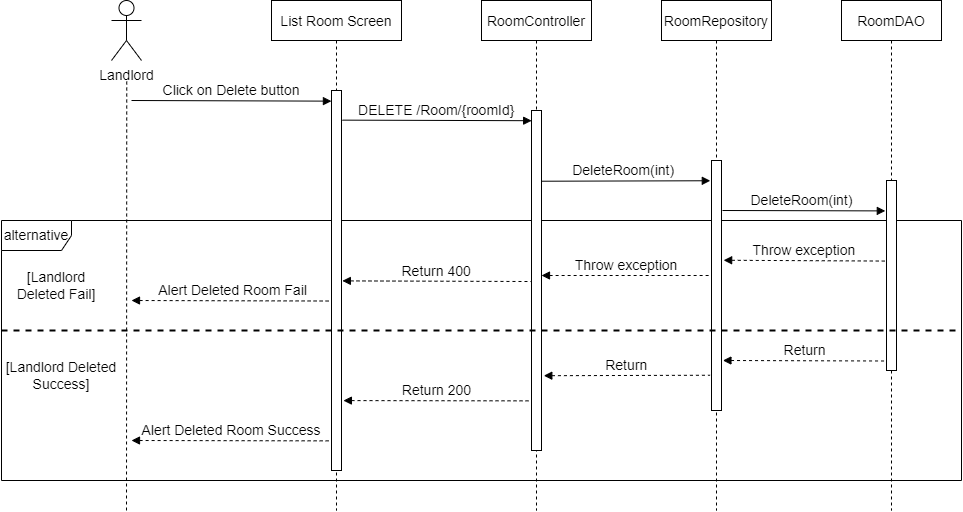

The diagram above was exported from draw.io. Its source (the exported page's mxGraphModel, read from the mxfile embedded in the PNG):
<mxGraphModel dx="1840" dy="591" grid="1" gridSize="10" guides="1" tooltips="1" connect="1" arrows="1" fold="1" page="1" pageScale="1" pageWidth="827" pageHeight="1169" math="0" shadow="0">
  <root>
    <mxCell id="0" />
    <mxCell id="1" parent="0" />
    <mxCell id="OpCAMoGPB4F_HJ-uczgX-25" value="alternative" style="shape=umlFrame;whiteSpace=wrap;html=1;width=70;height=30;fontSize=14;" parent="1" vertex="1">
      <mxGeometry x="-120" y="320" width="960" height="260" as="geometry" />
    </mxCell>
    <mxCell id="OpCAMoGPB4F_HJ-uczgX-1" value="List Room Screen" style="shape=umlLifeline;perimeter=lifelinePerimeter;container=1;collapsible=0;recursiveResize=0;rounded=0;shadow=0;strokeWidth=1;fontSize=14;" parent="1" vertex="1">
      <mxGeometry x="150" y="100" width="130" height="510" as="geometry" />
    </mxCell>
    <mxCell id="OpCAMoGPB4F_HJ-uczgX-2" value="" style="points=[];perimeter=orthogonalPerimeter;rounded=0;shadow=0;strokeWidth=1;fontSize=14;" parent="OpCAMoGPB4F_HJ-uczgX-1" vertex="1">
      <mxGeometry x="60" y="90" width="10" height="380" as="geometry" />
    </mxCell>
    <mxCell id="OpCAMoGPB4F_HJ-uczgX-3" value="RoomController" style="shape=umlLifeline;perimeter=lifelinePerimeter;container=1;collapsible=0;recursiveResize=0;rounded=0;shadow=0;strokeWidth=1;fontSize=14;" parent="1" vertex="1">
      <mxGeometry x="360" y="100" width="110" height="510" as="geometry" />
    </mxCell>
    <mxCell id="OpCAMoGPB4F_HJ-uczgX-4" value="" style="points=[];perimeter=orthogonalPerimeter;rounded=0;shadow=0;strokeWidth=1;fontSize=14;" parent="OpCAMoGPB4F_HJ-uczgX-3" vertex="1">
      <mxGeometry x="50" y="110" width="10" height="340" as="geometry" />
    </mxCell>
    <mxCell id="OpCAMoGPB4F_HJ-uczgX-5" value="Landlord" style="shape=umlActor;verticalLabelPosition=bottom;verticalAlign=top;html=1;outlineConnect=0;fontSize=14;" parent="1" vertex="1">
      <mxGeometry x="-10" y="100" width="30" height="60" as="geometry" />
    </mxCell>
    <mxCell id="OpCAMoGPB4F_HJ-uczgX-6" value="" style="endArrow=none;dashed=1;html=1;rounded=0;startArrow=none;fontSize=14;" parent="1" edge="1">
      <mxGeometry width="50" height="50" relative="1" as="geometry">
        <mxPoint x="5" y="610" as="sourcePoint" />
        <mxPoint x="5.249999999999545" y="180" as="targetPoint" />
      </mxGeometry>
    </mxCell>
    <mxCell id="OpCAMoGPB4F_HJ-uczgX-7" value="Click on Delete button" style="verticalAlign=bottom;endArrow=block;entryX=-0.007;entryY=0.028;shadow=0;strokeWidth=1;entryDx=0;entryDy=0;entryPerimeter=0;fontSize=14;" parent="1" target="OpCAMoGPB4F_HJ-uczgX-2" edge="1">
      <mxGeometry relative="1" as="geometry">
        <mxPoint x="10" y="200" as="sourcePoint" />
        <mxPoint x="180" y="200.0000000000001" as="targetPoint" />
      </mxGeometry>
    </mxCell>
    <mxCell id="OpCAMoGPB4F_HJ-uczgX-8" value="DELETE /Room/{roomId}" style="verticalAlign=bottom;endArrow=block;shadow=0;strokeWidth=1;entryX=0.016;entryY=0.03;entryDx=0;entryDy=0;entryPerimeter=0;exitX=1.094;exitY=0.078;exitDx=0;exitDy=0;exitPerimeter=0;fontSize=14;" parent="1" source="OpCAMoGPB4F_HJ-uczgX-2" target="OpCAMoGPB4F_HJ-uczgX-4" edge="1">
      <mxGeometry relative="1" as="geometry">
        <mxPoint x="210" y="210" as="sourcePoint" />
        <mxPoint x="380" y="209" as="targetPoint" />
      </mxGeometry>
    </mxCell>
    <mxCell id="OpCAMoGPB4F_HJ-uczgX-9" value="RoomRepository" style="shape=umlLifeline;perimeter=lifelinePerimeter;container=1;collapsible=0;recursiveResize=0;rounded=0;shadow=0;strokeWidth=1;fontSize=14;" parent="1" vertex="1">
      <mxGeometry x="540" y="100" width="110" height="510" as="geometry" />
    </mxCell>
    <mxCell id="OpCAMoGPB4F_HJ-uczgX-10" value="" style="points=[];perimeter=orthogonalPerimeter;rounded=0;shadow=0;strokeWidth=1;fontSize=14;" parent="OpCAMoGPB4F_HJ-uczgX-9" vertex="1">
      <mxGeometry x="50" y="160" width="10" height="250" as="geometry" />
    </mxCell>
    <mxCell id="OpCAMoGPB4F_HJ-uczgX-11" value="[Landlord Deleted Fail]" style="text;html=1;strokeColor=none;fillColor=none;align=center;verticalAlign=middle;whiteSpace=wrap;rounded=0;fontSize=14;" parent="OpCAMoGPB4F_HJ-uczgX-9" vertex="1">
      <mxGeometry x="-660" y="270" width="110" height="30" as="geometry" />
    </mxCell>
    <mxCell id="OpCAMoGPB4F_HJ-uczgX-12" value="RoomDAO" style="shape=umlLifeline;perimeter=lifelinePerimeter;container=1;collapsible=0;recursiveResize=0;rounded=0;shadow=0;strokeWidth=1;fontSize=14;" parent="1" vertex="1">
      <mxGeometry x="720" y="100" width="100" height="510" as="geometry" />
    </mxCell>
    <mxCell id="OpCAMoGPB4F_HJ-uczgX-13" value="" style="points=[];perimeter=orthogonalPerimeter;rounded=0;shadow=0;strokeWidth=1;fontSize=14;" parent="OpCAMoGPB4F_HJ-uczgX-12" vertex="1">
      <mxGeometry x="45" y="180" width="10" height="190" as="geometry" />
    </mxCell>
    <mxCell id="OpCAMoGPB4F_HJ-uczgX-16" value="DeleteRoom(int) " style="verticalAlign=bottom;endArrow=block;shadow=0;strokeWidth=1;entryX=-0.12;entryY=0.081;entryDx=0;entryDy=0;entryPerimeter=0;exitX=0.98;exitY=0.208;exitDx=0;exitDy=0;exitPerimeter=0;fontSize=14;" parent="1" source="OpCAMoGPB4F_HJ-uczgX-4" target="OpCAMoGPB4F_HJ-uczgX-10" edge="1">
      <mxGeometry relative="1" as="geometry">
        <mxPoint x="400" y="280" as="sourcePoint" />
        <mxPoint x="770" y="260" as="targetPoint" />
      </mxGeometry>
    </mxCell>
    <mxCell id="OpCAMoGPB4F_HJ-uczgX-17" value="DeleteRoom(int) " style="verticalAlign=bottom;endArrow=block;shadow=0;strokeWidth=1;exitX=1.097;exitY=0.2;exitDx=0;exitDy=0;exitPerimeter=0;entryX=-0.119;entryY=0.16;entryDx=0;entryDy=0;entryPerimeter=0;fontSize=14;" parent="1" source="OpCAMoGPB4F_HJ-uczgX-10" target="OpCAMoGPB4F_HJ-uczgX-13" edge="1">
      <mxGeometry relative="1" as="geometry">
        <mxPoint x="800" y="279.71999999999997" as="sourcePoint" />
        <mxPoint x="980" y="280" as="targetPoint" />
      </mxGeometry>
    </mxCell>
    <mxCell id="OpCAMoGPB4F_HJ-uczgX-18" value="Return 200" style="verticalAlign=bottom;endArrow=none;shadow=0;strokeWidth=1;entryX=-0.049;entryY=0.854;entryDx=0;entryDy=0;entryPerimeter=0;endFill=0;startArrow=block;startFill=1;dashed=1;exitX=1.19;exitY=0.816;exitDx=0;exitDy=0;exitPerimeter=0;fontSize=14;" parent="1" source="OpCAMoGPB4F_HJ-uczgX-2" target="OpCAMoGPB4F_HJ-uczgX-4" edge="1">
      <mxGeometry relative="1" as="geometry">
        <mxPoint x="200" y="410" as="sourcePoint" />
        <mxPoint x="389.4500000000003" y="410" as="targetPoint" />
      </mxGeometry>
    </mxCell>
    <mxCell id="OpCAMoGPB4F_HJ-uczgX-19" value="Alert Deleted Room Success" style="verticalAlign=bottom;endArrow=none;shadow=0;strokeWidth=1;entryX=-0.034;entryY=0.922;entryDx=0;entryDy=0;entryPerimeter=0;endFill=0;startArrow=block;startFill=1;dashed=1;fontSize=14;" parent="1" target="OpCAMoGPB4F_HJ-uczgX-2" edge="1">
      <mxGeometry relative="1" as="geometry">
        <mxPoint x="10" y="539.9999999999998" as="sourcePoint" />
        <mxPoint x="199.45000000000027" y="420" as="targetPoint" />
      </mxGeometry>
    </mxCell>
    <mxCell id="OpCAMoGPB4F_HJ-uczgX-20" value="Throw exception" style="verticalAlign=bottom;endArrow=none;shadow=0;strokeWidth=1;endFill=0;startArrow=block;startFill=1;dashed=1;fontSize=14;" parent="1" source="OpCAMoGPB4F_HJ-uczgX-4" edge="1">
      <mxGeometry relative="1" as="geometry">
        <mxPoint x="420" y="375" as="sourcePoint" />
        <mxPoint x="590" y="375" as="targetPoint" />
      </mxGeometry>
    </mxCell>
    <mxCell id="OpCAMoGPB4F_HJ-uczgX-21" value="Return 400" style="verticalAlign=bottom;endArrow=none;shadow=0;strokeWidth=1;entryX=0;entryY=0.503;entryDx=0;entryDy=0;entryPerimeter=0;endFill=0;startArrow=block;startFill=1;dashed=1;exitX=1.085;exitY=0.501;exitDx=0;exitDy=0;exitPerimeter=0;fontSize=14;" parent="1" source="OpCAMoGPB4F_HJ-uczgX-2" target="OpCAMoGPB4F_HJ-uczgX-4" edge="1">
      <mxGeometry relative="1" as="geometry">
        <mxPoint x="180" y="379.94000000000005" as="sourcePoint" />
        <mxPoint x="367.46000000000004" y="379.5" as="targetPoint" />
      </mxGeometry>
    </mxCell>
    <mxCell id="OpCAMoGPB4F_HJ-uczgX-22" value=" Alert Deleted Room Fail" style="verticalAlign=bottom;endArrow=none;shadow=0;strokeWidth=1;entryX=0;entryY=0.554;entryDx=0;entryDy=0;entryPerimeter=0;endFill=0;startArrow=block;startFill=1;dashed=1;fontSize=14;" parent="1" target="OpCAMoGPB4F_HJ-uczgX-2" edge="1">
      <mxGeometry relative="1" as="geometry">
        <mxPoint x="10" y="400" as="sourcePoint" />
        <mxPoint x="204.6599999999994" y="400.3600000000001" as="targetPoint" />
      </mxGeometry>
    </mxCell>
    <mxCell id="OpCAMoGPB4F_HJ-uczgX-23" value="[Landlord Deleted Success]" style="text;html=1;strokeColor=none;fillColor=none;align=center;verticalAlign=middle;whiteSpace=wrap;rounded=0;fontSize=14;" parent="1" vertex="1">
      <mxGeometry x="-120" y="460" width="120" height="30" as="geometry" />
    </mxCell>
    <mxCell id="OpCAMoGPB4F_HJ-uczgX-24" value="Return" style="verticalAlign=bottom;endArrow=none;shadow=0;strokeWidth=1;endFill=0;startArrow=block;startFill=1;dashed=1;fontSize=14;entryX=-0.142;entryY=0.859;entryDx=0;entryDy=0;entryPerimeter=0;exitX=1.231;exitY=0.78;exitDx=0;exitDy=0;exitPerimeter=0;" parent="1" source="OpCAMoGPB4F_HJ-uczgX-4" target="OpCAMoGPB4F_HJ-uczgX-10" edge="1">
      <mxGeometry relative="1" as="geometry">
        <mxPoint x="400" y="474.5" as="sourcePoint" />
        <mxPoint x="570" y="475" as="targetPoint" />
      </mxGeometry>
    </mxCell>
    <mxCell id="OpCAMoGPB4F_HJ-uczgX-26" value="" style="endArrow=none;dashed=1;html=1;strokeWidth=2;rounded=0;fontSize=14;" parent="1" edge="1">
      <mxGeometry width="50" height="50" relative="1" as="geometry">
        <mxPoint x="-120" y="430" as="sourcePoint" />
        <mxPoint x="840" y="430" as="targetPoint" />
      </mxGeometry>
    </mxCell>
    <mxCell id="OpCAMoGPB4F_HJ-uczgX-14" value="Throw exception" style="verticalAlign=bottom;endArrow=none;shadow=0;strokeWidth=1;endFill=0;startArrow=block;startFill=1;dashed=1;fontSize=14;exitX=1.214;exitY=0.399;exitDx=0;exitDy=0;exitPerimeter=0;entryX=-0.149;entryY=0.424;entryDx=0;entryDy=0;entryPerimeter=0;" parent="1" source="OpCAMoGPB4F_HJ-uczgX-10" target="OpCAMoGPB4F_HJ-uczgX-13" edge="1">
      <mxGeometry relative="1" as="geometry">
        <mxPoint x="610" y="360" as="sourcePoint" />
        <mxPoint x="760" y="360" as="targetPoint" />
      </mxGeometry>
    </mxCell>
    <mxCell id="OpCAMoGPB4F_HJ-uczgX-15" value="Return" style="verticalAlign=bottom;endArrow=none;shadow=0;strokeWidth=1;endFill=0;startArrow=block;startFill=1;dashed=1;fontSize=14;entryX=0;entryY=0.95;entryDx=0;entryDy=0;entryPerimeter=0;exitX=1.142;exitY=0.8;exitDx=0;exitDy=0;exitPerimeter=0;" parent="1" source="OpCAMoGPB4F_HJ-uczgX-10" target="OpCAMoGPB4F_HJ-uczgX-13" edge="1">
      <mxGeometry relative="1" as="geometry">
        <mxPoint x="610" y="450" as="sourcePoint" />
        <mxPoint x="760" y="450" as="targetPoint" />
      </mxGeometry>
    </mxCell>
  </root>
</mxGraphModel>